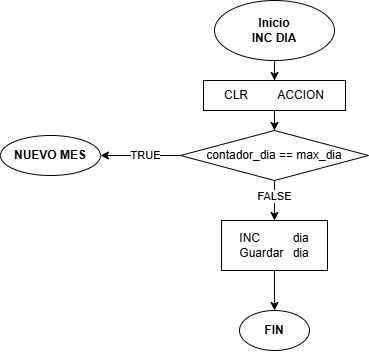

The diagram above was exported from draw.io. Its source (the exported page's mxGraphModel, read from the mxfile embedded in the PNG):
<mxGraphModel dx="1193" dy="652" grid="1" gridSize="10" guides="1" tooltips="1" connect="1" arrows="1" fold="1" page="1" pageScale="1" pageWidth="827" pageHeight="1169" math="0" shadow="0">
  <root>
    <mxCell id="0" />
    <mxCell id="1" parent="0" />
    <mxCell id="mFU24uuFbqS22VczjapG-2" style="edgeStyle=orthogonalEdgeStyle;rounded=0;orthogonalLoop=1;jettySize=auto;html=1;entryX=0.5;entryY=0;entryDx=0;entryDy=0;" edge="1" parent="1" source="UCX6jdzulmZMe2egG1ap-1" target="mFU24uuFbqS22VczjapG-1">
      <mxGeometry relative="1" as="geometry" />
    </mxCell>
    <mxCell id="UCX6jdzulmZMe2egG1ap-1" value="Inicio&lt;div&gt;INC DIA&lt;/div&gt;" style="ellipse;whiteSpace=wrap;html=1;fontStyle=1" parent="1" vertex="1">
      <mxGeometry x="354" y="30" width="120" height="60" as="geometry" />
    </mxCell>
    <mxCell id="UCX6jdzulmZMe2egG1ap-2" value="&lt;b&gt;FIN&lt;/b&gt;" style="ellipse;whiteSpace=wrap;html=1;" parent="1" vertex="1">
      <mxGeometry x="379" y="340" width="70" height="40" as="geometry" />
    </mxCell>
    <mxCell id="mFU24uuFbqS22VczjapG-5" style="edgeStyle=orthogonalEdgeStyle;rounded=0;orthogonalLoop=1;jettySize=auto;html=1;entryX=0.5;entryY=0;entryDx=0;entryDy=0;" edge="1" parent="1" source="mFU24uuFbqS22VczjapG-1" target="mFU24uuFbqS22VczjapG-3">
      <mxGeometry relative="1" as="geometry" />
    </mxCell>
    <mxCell id="mFU24uuFbqS22VczjapG-1" value="CLR&amp;nbsp;&lt;span style=&quot;white-space: pre;&quot;&gt;&#09;&lt;/span&gt;ACCION" style="rounded=0;whiteSpace=wrap;html=1;" vertex="1" parent="1">
      <mxGeometry x="343" y="110" width="142" height="30" as="geometry" />
    </mxCell>
    <mxCell id="mFU24uuFbqS22VczjapG-7" style="edgeStyle=orthogonalEdgeStyle;rounded=0;orthogonalLoop=1;jettySize=auto;html=1;entryX=1;entryY=0.5;entryDx=0;entryDy=0;" edge="1" parent="1" source="mFU24uuFbqS22VczjapG-3" target="mFU24uuFbqS22VczjapG-30">
      <mxGeometry relative="1" as="geometry">
        <mxPoint x="240" y="185" as="targetPoint" />
      </mxGeometry>
    </mxCell>
    <mxCell id="mFU24uuFbqS22VczjapG-8" value="TRUE" style="edgeLabel;html=1;align=center;verticalAlign=middle;resizable=0;points=[];" vertex="1" connectable="0" parent="mFU24uuFbqS22VczjapG-7">
      <mxGeometry x="-0.1118" relative="1" as="geometry">
        <mxPoint as="offset" />
      </mxGeometry>
    </mxCell>
    <mxCell id="mFU24uuFbqS22VczjapG-10" style="edgeStyle=orthogonalEdgeStyle;rounded=0;orthogonalLoop=1;jettySize=auto;html=1;entryX=0.5;entryY=0;entryDx=0;entryDy=0;" edge="1" parent="1" source="mFU24uuFbqS22VczjapG-3" target="mFU24uuFbqS22VczjapG-24">
      <mxGeometry relative="1" as="geometry">
        <mxPoint x="414" y="249.9999999999999" as="targetPoint" />
      </mxGeometry>
    </mxCell>
    <mxCell id="mFU24uuFbqS22VczjapG-11" value="FALSE" style="edgeLabel;html=1;align=center;verticalAlign=middle;resizable=0;points=[];" vertex="1" connectable="0" parent="mFU24uuFbqS22VczjapG-10">
      <mxGeometry x="-0.2" relative="1" as="geometry">
        <mxPoint as="offset" />
      </mxGeometry>
    </mxCell>
    <mxCell id="mFU24uuFbqS22VczjapG-3" value="contador_dia == max_dia" style="rhombus;whiteSpace=wrap;html=1;" vertex="1" parent="1">
      <mxGeometry x="320" y="160" width="188" height="50" as="geometry" />
    </mxCell>
    <mxCell id="mFU24uuFbqS22VczjapG-26" style="edgeStyle=orthogonalEdgeStyle;rounded=0;orthogonalLoop=1;jettySize=auto;html=1;entryX=0.5;entryY=0;entryDx=0;entryDy=0;" edge="1" parent="1" source="mFU24uuFbqS22VczjapG-24" target="UCX6jdzulmZMe2egG1ap-2">
      <mxGeometry relative="1" as="geometry" />
    </mxCell>
    <mxCell id="mFU24uuFbqS22VczjapG-24" value="INC&amp;nbsp;&lt;span style=&quot;white-space: pre;&quot;&gt;&#09;&lt;/span&gt;&lt;span style=&quot;white-space: pre;&quot;&gt;&#09;&lt;/span&gt;dia&lt;div&gt;Guardar&amp;nbsp;&lt;span style=&quot;white-space: pre;&quot;&gt;&#09;&lt;/span&gt;dia&lt;/div&gt;" style="rounded=0;whiteSpace=wrap;html=1;" vertex="1" parent="1">
      <mxGeometry x="361" y="250" width="106" height="50" as="geometry" />
    </mxCell>
    <mxCell id="mFU24uuFbqS22VczjapG-30" value="&lt;b&gt;NUEVO MES&lt;/b&gt;" style="ellipse;whiteSpace=wrap;html=1;" vertex="1" parent="1">
      <mxGeometry x="140" y="165" width="100" height="40" as="geometry" />
    </mxCell>
  </root>
</mxGraphModel>